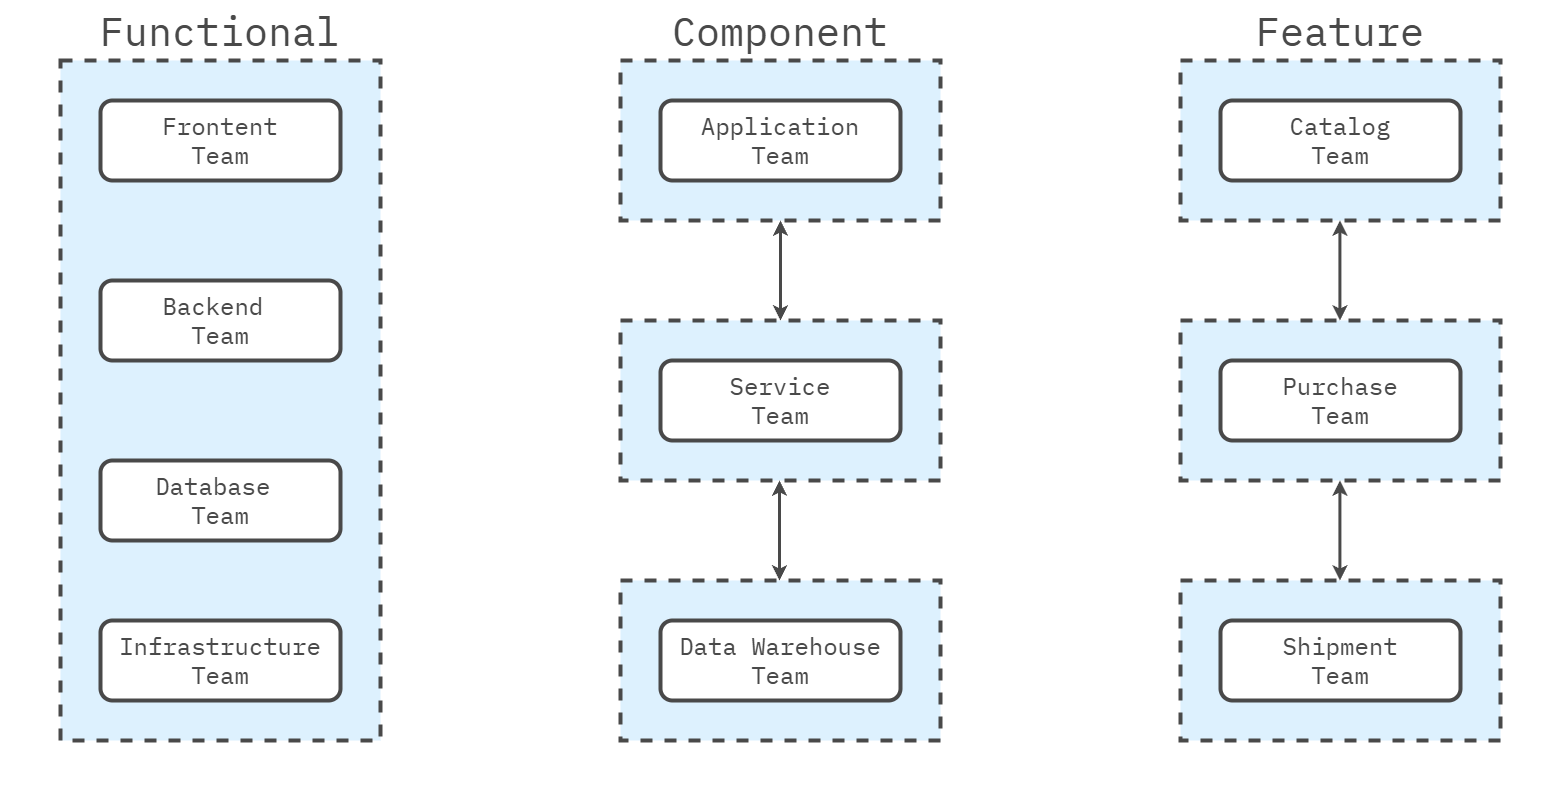

The diagram above was exported from draw.io. Its source (the exported page's mxGraphModel, read from the mxfile embedded in the PNG):
<mxGraphModel dx="1687" dy="868" grid="1" gridSize="20" guides="1" tooltips="1" connect="1" arrows="1" fold="1" page="1" pageScale="1" pageWidth="1600" pageHeight="840" math="0" shadow="0">
  <root>
    <mxCell id="0" />
    <mxCell id="1" parent="0" />
    <mxCell id="Az0bFYg64EQcbs3Bumrs-12" value="" style="rounded=0;whiteSpace=wrap;html=1;strokeColor=none;strokeWidth=4;align=center;verticalAlign=middle;fontFamily=IBM Plex Mono;fontSource=https%3A%2F%2Ffonts.googleapis.com%2Fcss%3Ffamily%3DIBM%2BPlex%2BMono;fontSize=64;fontColor=#494949;fillColor=none;movable=0;resizable=0;rotatable=0;deletable=0;editable=0;locked=1;connectable=0;" parent="1" vertex="1">
      <mxGeometry x="20" y="20" width="1560" height="800" as="geometry" />
    </mxCell>
    <mxCell id="L3TbLjJM5cl4JLg-beqe-2" value="" style="rounded=0;whiteSpace=wrap;html=1;fillColor=#DDF1FE;strokeColor=#494949;strokeWidth=4;perimeterSpacing=1;dashed=1;movable=1;resizable=1;rotatable=1;deletable=1;editable=1;locked=0;connectable=1;fontColor=#494949;" parent="1" vertex="1">
      <mxGeometry x="80" y="80" width="320" height="680" as="geometry" />
    </mxCell>
    <mxCell id="pVmsy9IwKJ8-Kvib4O2J-1" value="Frontent &lt;br&gt;Team" style="rounded=1;whiteSpace=wrap;html=1;strokeColor=#494949;strokeWidth=4;align=center;verticalAlign=middle;fontFamily=IBM Plex Mono;fontSize=24;fontColor=#494949;fillColor=#FFFFFF;fontSource=https%3A%2F%2Ffonts.googleapis.com%2Fcss%3Ffamily%3DIBM%2BPlex%2BMono;" parent="1" vertex="1">
      <mxGeometry x="120" y="120" width="240" height="80" as="geometry" />
    </mxCell>
    <mxCell id="pVmsy9IwKJ8-Kvib4O2J-2" value="Functional" style="text;html=1;align=center;verticalAlign=middle;whiteSpace=wrap;rounded=0;fontFamily=IBM Plex Mono;fontSize=40;fontColor=#494949;fontSource=https%3A%2F%2Ffonts.googleapis.com%2Fcss%3Ffamily%3DIBM%2BPlex%2BMono;" parent="1" vertex="1">
      <mxGeometry x="80" y="20" width="320" height="60" as="geometry" />
    </mxCell>
    <mxCell id="pVmsy9IwKJ8-Kvib4O2J-3" value="" style="rounded=0;whiteSpace=wrap;html=1;fillColor=#DDF1FE;strokeColor=#494949;strokeWidth=4;perimeterSpacing=1;dashed=1;movable=1;resizable=1;rotatable=1;deletable=1;editable=1;locked=0;connectable=1;fontColor=#494949;" parent="1" vertex="1">
      <mxGeometry x="640" y="80" width="320" height="160" as="geometry" />
    </mxCell>
    <mxCell id="pVmsy9IwKJ8-Kvib4O2J-5" value="Component" style="text;html=1;align=center;verticalAlign=middle;whiteSpace=wrap;rounded=0;fontFamily=IBM Plex Mono;fontSize=40;fontColor=#494949;fontSource=https%3A%2F%2Ffonts.googleapis.com%2Fcss%3Ffamily%3DIBM%2BPlex%2BMono;" parent="1" vertex="1">
      <mxGeometry x="640" y="20" width="320" height="60" as="geometry" />
    </mxCell>
    <mxCell id="pVmsy9IwKJ8-Kvib4O2J-6" value="Backend&amp;nbsp;&lt;div&gt;Team&lt;/div&gt;" style="rounded=1;whiteSpace=wrap;html=1;strokeColor=#494949;strokeWidth=4;align=center;verticalAlign=middle;fontFamily=IBM Plex Mono;fontSize=24;fontColor=#494949;fillColor=#FFFFFF;fontSource=https%3A%2F%2Ffonts.googleapis.com%2Fcss%3Ffamily%3DIBM%2BPlex%2BMono;" parent="1" vertex="1">
      <mxGeometry x="120" y="300" width="240" height="80" as="geometry" />
    </mxCell>
    <mxCell id="pVmsy9IwKJ8-Kvib4O2J-7" value="Database&amp;nbsp;&lt;div&gt;Team&lt;/div&gt;" style="rounded=1;whiteSpace=wrap;html=1;strokeColor=#494949;strokeWidth=4;align=center;verticalAlign=middle;fontFamily=IBM Plex Mono;fontSize=24;fontColor=#494949;fillColor=#FFFFFF;fontSource=https%3A%2F%2Ffonts.googleapis.com%2Fcss%3Ffamily%3DIBM%2BPlex%2BMono;" parent="1" vertex="1">
      <mxGeometry x="120" y="480" width="240" height="80" as="geometry" />
    </mxCell>
    <mxCell id="pVmsy9IwKJ8-Kvib4O2J-8" value="Infrastructure&lt;br&gt;Team" style="rounded=1;whiteSpace=wrap;html=1;strokeColor=#494949;strokeWidth=4;align=center;verticalAlign=middle;fontFamily=IBM Plex Mono;fontSize=24;fontColor=#494949;fillColor=#FFFFFF;fontSource=https%3A%2F%2Ffonts.googleapis.com%2Fcss%3Ffamily%3DIBM%2BPlex%2BMono;" parent="1" vertex="1">
      <mxGeometry x="120" y="640" width="240" height="80" as="geometry" />
    </mxCell>
    <mxCell id="pVmsy9IwKJ8-Kvib4O2J-9" value="" style="rounded=0;whiteSpace=wrap;html=1;fillColor=#DDF1FE;strokeColor=#494949;strokeWidth=4;perimeterSpacing=1;dashed=1;movable=1;resizable=1;rotatable=1;deletable=1;editable=1;locked=0;connectable=1;fontColor=#494949;" parent="1" vertex="1">
      <mxGeometry x="640" y="340" width="320" height="160" as="geometry" />
    </mxCell>
    <mxCell id="pVmsy9IwKJ8-Kvib4O2J-10" value="" style="rounded=0;whiteSpace=wrap;html=1;fillColor=#DDF1FE;strokeColor=#494949;strokeWidth=4;perimeterSpacing=1;dashed=1;movable=1;resizable=1;rotatable=1;deletable=1;editable=1;locked=0;connectable=1;fontColor=#494949;" parent="1" vertex="1">
      <mxGeometry x="640" y="600" width="320" height="160" as="geometry" />
    </mxCell>
    <mxCell id="pVmsy9IwKJ8-Kvib4O2J-11" value="Application&lt;br&gt;Team" style="rounded=1;whiteSpace=wrap;html=1;strokeColor=#494949;strokeWidth=4;align=center;verticalAlign=middle;fontFamily=IBM Plex Mono;fontSize=24;fontColor=#494949;fillColor=#FFFFFF;fontSource=https%3A%2F%2Ffonts.googleapis.com%2Fcss%3Ffamily%3DIBM%2BPlex%2BMono;" parent="1" vertex="1">
      <mxGeometry x="680" y="120" width="240" height="80" as="geometry" />
    </mxCell>
    <mxCell id="pVmsy9IwKJ8-Kvib4O2J-12" value="Service&lt;br&gt;Team" style="rounded=1;whiteSpace=wrap;html=1;strokeColor=#494949;strokeWidth=4;align=center;verticalAlign=middle;fontFamily=IBM Plex Mono;fontSize=24;fontColor=#494949;fillColor=#FFFFFF;fontSource=https%3A%2F%2Ffonts.googleapis.com%2Fcss%3Ffamily%3DIBM%2BPlex%2BMono;" parent="1" vertex="1">
      <mxGeometry x="680" y="380" width="240" height="80" as="geometry" />
    </mxCell>
    <mxCell id="pVmsy9IwKJ8-Kvib4O2J-13" value="Data Warehouse&lt;br&gt;Team" style="rounded=1;whiteSpace=wrap;html=1;strokeColor=#494949;strokeWidth=4;align=center;verticalAlign=middle;fontFamily=IBM Plex Mono;fontSize=24;fontColor=#494949;fillColor=#FFFFFF;fontSource=https%3A%2F%2Ffonts.googleapis.com%2Fcss%3Ffamily%3DIBM%2BPlex%2BMono;" parent="1" vertex="1">
      <mxGeometry x="680" y="640" width="240" height="80" as="geometry" />
    </mxCell>
    <mxCell id="pVmsy9IwKJ8-Kvib4O2J-16" value="Feature" style="text;html=1;align=center;verticalAlign=middle;whiteSpace=wrap;rounded=0;fontFamily=IBM Plex Mono;fontSize=40;fontColor=#494949;fontSource=https%3A%2F%2Ffonts.googleapis.com%2Fcss%3Ffamily%3DIBM%2BPlex%2BMono;" parent="1" vertex="1">
      <mxGeometry x="1200" y="20" width="320" height="60" as="geometry" />
    </mxCell>
    <mxCell id="pVmsy9IwKJ8-Kvib4O2J-17" value="" style="rounded=0;whiteSpace=wrap;html=1;fillColor=#DDF1FE;strokeColor=#494949;strokeWidth=4;perimeterSpacing=1;dashed=1;movable=1;resizable=1;rotatable=1;deletable=1;editable=1;locked=0;connectable=1;fontColor=#494949;" parent="1" vertex="1">
      <mxGeometry x="1200" y="80" width="320" height="160" as="geometry" />
    </mxCell>
    <mxCell id="pVmsy9IwKJ8-Kvib4O2J-18" value="" style="rounded=0;whiteSpace=wrap;html=1;fillColor=#DDF1FE;strokeColor=#494949;strokeWidth=4;perimeterSpacing=1;dashed=1;movable=1;resizable=1;rotatable=1;deletable=1;editable=1;locked=0;connectable=1;fontColor=#494949;" parent="1" vertex="1">
      <mxGeometry x="1200" y="340" width="320" height="160" as="geometry" />
    </mxCell>
    <mxCell id="pVmsy9IwKJ8-Kvib4O2J-19" value="" style="rounded=0;whiteSpace=wrap;html=1;fillColor=#DDF1FE;strokeColor=#494949;strokeWidth=4;perimeterSpacing=1;dashed=1;movable=1;resizable=1;rotatable=1;deletable=1;editable=1;locked=0;connectable=1;fontColor=#494949;" parent="1" vertex="1">
      <mxGeometry x="1200" y="600" width="320" height="160" as="geometry" />
    </mxCell>
    <mxCell id="pVmsy9IwKJ8-Kvib4O2J-20" value="Catalog&lt;br&gt;Team" style="rounded=1;whiteSpace=wrap;html=1;strokeColor=#494949;strokeWidth=4;align=center;verticalAlign=middle;fontFamily=IBM Plex Mono;fontSize=24;fontColor=#494949;fillColor=#FFFFFF;fontSource=https%3A%2F%2Ffonts.googleapis.com%2Fcss%3Ffamily%3DIBM%2BPlex%2BMono;" parent="1" vertex="1">
      <mxGeometry x="1240" y="120" width="240" height="80" as="geometry" />
    </mxCell>
    <mxCell id="pVmsy9IwKJ8-Kvib4O2J-21" value="Purchase&lt;br&gt;Team" style="rounded=1;whiteSpace=wrap;html=1;strokeColor=#494949;strokeWidth=4;align=center;verticalAlign=middle;fontFamily=IBM Plex Mono;fontSize=24;fontColor=#494949;fillColor=#FFFFFF;fontSource=https%3A%2F%2Ffonts.googleapis.com%2Fcss%3Ffamily%3DIBM%2BPlex%2BMono;" parent="1" vertex="1">
      <mxGeometry x="1240" y="380" width="240" height="80" as="geometry" />
    </mxCell>
    <mxCell id="pVmsy9IwKJ8-Kvib4O2J-22" value="Shipment&lt;br&gt;Team" style="rounded=1;whiteSpace=wrap;html=1;strokeColor=#494949;strokeWidth=4;align=center;verticalAlign=middle;fontFamily=IBM Plex Mono;fontSize=24;fontColor=#494949;fillColor=#FFFFFF;fontSource=https%3A%2F%2Ffonts.googleapis.com%2Fcss%3Ffamily%3DIBM%2BPlex%2BMono;" parent="1" vertex="1">
      <mxGeometry x="1240" y="640" width="240" height="80" as="geometry" />
    </mxCell>
    <mxCell id="AehxVBSCiXD7zaY6181z-1" value="" style="endArrow=classic;startArrow=classic;html=1;rounded=0;strokeWidth=3;strokeColor=#494949;" edge="1" parent="1">
      <mxGeometry width="50" height="50" relative="1" as="geometry">
        <mxPoint x="800" y="340" as="sourcePoint" />
        <mxPoint x="800" y="240" as="targetPoint" />
      </mxGeometry>
    </mxCell>
    <mxCell id="AehxVBSCiXD7zaY6181z-3" value="" style="endArrow=classic;startArrow=classic;html=1;rounded=0;strokeWidth=3;strokeColor=#494949;" edge="1" parent="1">
      <mxGeometry width="50" height="50" relative="1" as="geometry">
        <mxPoint x="799" y="600" as="sourcePoint" />
        <mxPoint x="799" y="500" as="targetPoint" />
      </mxGeometry>
    </mxCell>
    <mxCell id="AehxVBSCiXD7zaY6181z-5" value="" style="endArrow=classic;startArrow=classic;html=1;rounded=0;strokeWidth=3;strokeColor=#494949;" edge="1" parent="1">
      <mxGeometry width="50" height="50" relative="1" as="geometry">
        <mxPoint x="1359.4099999999999" y="340" as="sourcePoint" />
        <mxPoint x="1359.4099999999999" y="240" as="targetPoint" />
      </mxGeometry>
    </mxCell>
    <mxCell id="AehxVBSCiXD7zaY6181z-6" value="" style="endArrow=classic;startArrow=classic;html=1;rounded=0;strokeWidth=3;strokeColor=#494949;" edge="1" parent="1">
      <mxGeometry width="50" height="50" relative="1" as="geometry">
        <mxPoint x="1359.41" y="600" as="sourcePoint" />
        <mxPoint x="1359.41" y="500" as="targetPoint" />
      </mxGeometry>
    </mxCell>
  </root>
</mxGraphModel>